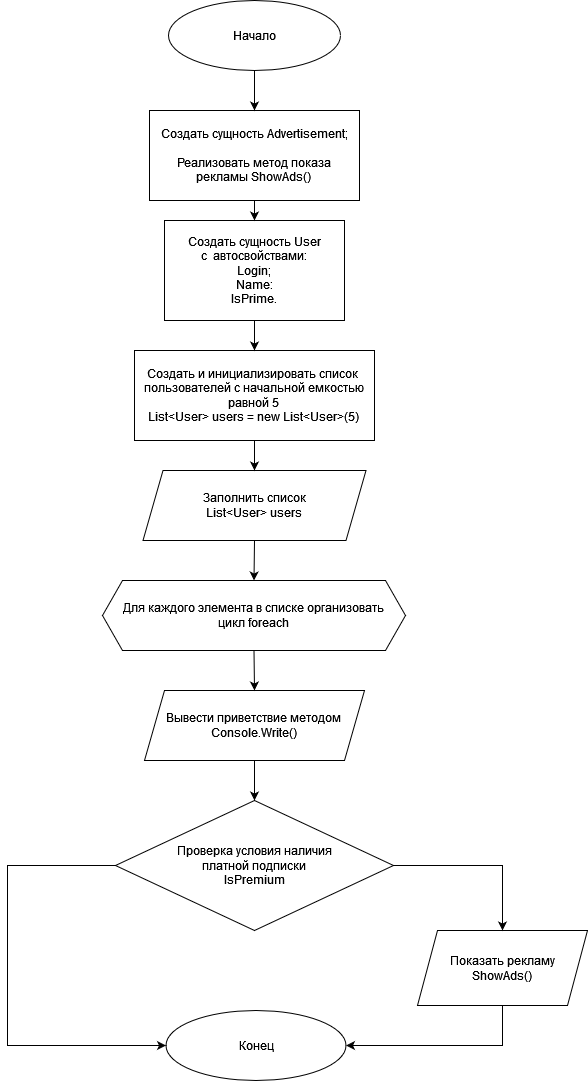

The diagram above was exported from draw.io. Its source (the exported page's mxGraphModel, read from the mxfile embedded in the PNG):
<mxGraphModel dx="3253" dy="1308" grid="1" gridSize="10" guides="1" tooltips="1" connect="1" arrows="1" fold="1" page="1" pageScale="1" pageWidth="827" pageHeight="1169" math="0" shadow="0">
  <root>
    <mxCell id="0" />
    <mxCell id="1" parent="0" />
    <mxCell id="SBiyZNToTP8YIDjymve6-1" value="Начало" style="ellipse;whiteSpace=wrap;html=1;" vertex="1" parent="1">
      <mxGeometry x="-499" y="40" width="172" height="70" as="geometry" />
    </mxCell>
    <mxCell id="SBiyZNToTP8YIDjymve6-2" value="&lt;div&gt;Создать и инициализировать список&amp;nbsp; пользователей с начальной емкостью равной 5&lt;br&gt;&lt;/div&gt;&lt;div&gt;List&amp;lt;User&amp;gt; users = new List&amp;lt;User&amp;gt;(5)&lt;br&gt;&lt;/div&gt;" style="rounded=0;whiteSpace=wrap;html=1;" vertex="1" parent="1">
      <mxGeometry x="-533" y="390" width="240" height="90" as="geometry" />
    </mxCell>
    <mxCell id="SBiyZNToTP8YIDjymve6-3" value="&lt;div&gt;Создать сущность User&lt;/div&gt;&lt;div&gt;с&amp;nbsp; автосвойствами: &lt;br&gt;&lt;/div&gt;&lt;div&gt;Login;&lt;/div&gt;&lt;div&gt;Name:&lt;/div&gt;&lt;div&gt;IsPrime.&lt;br&gt;&lt;/div&gt;" style="rounded=0;whiteSpace=wrap;html=1;" vertex="1" parent="1">
      <mxGeometry x="-503" y="260" width="180" height="100" as="geometry" />
    </mxCell>
    <mxCell id="SBiyZNToTP8YIDjymve6-4" value="&lt;div&gt;Создать сущность Advertisement;&lt;/div&gt;&lt;div&gt;&lt;br&gt;&lt;/div&gt;&lt;div&gt;Реализовать метод показа рекламы ShowAds()&lt;br&gt; &lt;/div&gt;" style="rounded=0;whiteSpace=wrap;html=1;" vertex="1" parent="1">
      <mxGeometry x="-518" y="150" width="210" height="90" as="geometry" />
    </mxCell>
    <mxCell id="SBiyZNToTP8YIDjymve6-5" value="&lt;div&gt;Заполнить список&lt;/div&gt;&lt;div&gt;List&amp;lt;User&amp;gt; users&lt;br&gt;&lt;/div&gt;" style="shape=parallelogram;perimeter=parallelogramPerimeter;whiteSpace=wrap;html=1;fixedSize=1;" vertex="1" parent="1">
      <mxGeometry x="-524.5" y="510" width="223" height="70" as="geometry" />
    </mxCell>
    <mxCell id="SBiyZNToTP8YIDjymve6-6" value="&lt;div&gt;Для каждого элемента в списке организовать&lt;/div&gt;&lt;div&gt;цикл foreach&lt;br&gt;&lt;/div&gt;" style="shape=hexagon;perimeter=hexagonPerimeter2;whiteSpace=wrap;html=1;fixedSize=1;" vertex="1" parent="1">
      <mxGeometry x="-565" y="620" width="303" height="70" as="geometry" />
    </mxCell>
    <mxCell id="SBiyZNToTP8YIDjymve6-7" value="&lt;div&gt;Вывести приветствие методом&lt;br&gt;&lt;/div&gt;&lt;div&gt;Console.Write()&lt;br&gt;&lt;/div&gt;" style="shape=parallelogram;perimeter=parallelogramPerimeter;whiteSpace=wrap;html=1;fixedSize=1;" vertex="1" parent="1">
      <mxGeometry x="-523" y="730" width="220" height="70" as="geometry" />
    </mxCell>
    <mxCell id="SBiyZNToTP8YIDjymve6-8" value="&lt;div&gt;Проверка условия наличия&lt;/div&gt;&lt;div&gt;платной подписки&lt;br&gt;&lt;/div&gt;IsPremium" style="rhombus;whiteSpace=wrap;html=1;" vertex="1" parent="1">
      <mxGeometry x="-552" y="840" width="278" height="130" as="geometry" />
    </mxCell>
    <mxCell id="SBiyZNToTP8YIDjymve6-9" value="Конец" style="ellipse;whiteSpace=wrap;html=1;" vertex="1" parent="1">
      <mxGeometry x="-501.5" y="1050" width="180" height="70" as="geometry" />
    </mxCell>
    <mxCell id="SBiyZNToTP8YIDjymve6-10" value="&lt;div&gt;Показать рекламу&lt;/div&gt;&lt;div&gt;ShowAds()&lt;/div&gt;" style="shape=parallelogram;perimeter=parallelogramPerimeter;whiteSpace=wrap;html=1;fixedSize=1;" vertex="1" parent="1">
      <mxGeometry x="-250" y="970" width="170" height="75" as="geometry" />
    </mxCell>
    <mxCell id="SBiyZNToTP8YIDjymve6-13" value="" style="endArrow=classic;html=1;rounded=0;exitX=0.5;exitY=1;exitDx=0;exitDy=0;entryX=0.5;entryY=0;entryDx=0;entryDy=0;" edge="1" parent="1" source="SBiyZNToTP8YIDjymve6-1" target="SBiyZNToTP8YIDjymve6-4">
      <mxGeometry width="50" height="50" relative="1" as="geometry">
        <mxPoint x="-390" y="250" as="sourcePoint" />
        <mxPoint x="-280" y="390" as="targetPoint" />
      </mxGeometry>
    </mxCell>
    <mxCell id="SBiyZNToTP8YIDjymve6-15" value="" style="endArrow=classic;html=1;rounded=0;exitX=0.5;exitY=1;exitDx=0;exitDy=0;entryX=0.5;entryY=0;entryDx=0;entryDy=0;" edge="1" parent="1" source="SBiyZNToTP8YIDjymve6-3" target="SBiyZNToTP8YIDjymve6-2">
      <mxGeometry width="50" height="50" relative="1" as="geometry">
        <mxPoint x="-430" y="430" as="sourcePoint" />
        <mxPoint x="-380" y="380" as="targetPoint" />
      </mxGeometry>
    </mxCell>
    <mxCell id="SBiyZNToTP8YIDjymve6-16" value="" style="endArrow=classic;html=1;rounded=0;entryX=0.5;entryY=0;entryDx=0;entryDy=0;" edge="1" parent="1" source="SBiyZNToTP8YIDjymve6-2" target="SBiyZNToTP8YIDjymve6-5">
      <mxGeometry width="50" height="50" relative="1" as="geometry">
        <mxPoint x="-413" y="480" as="sourcePoint" />
        <mxPoint x="-380" y="440" as="targetPoint" />
      </mxGeometry>
    </mxCell>
    <mxCell id="SBiyZNToTP8YIDjymve6-17" value="" style="endArrow=classic;html=1;rounded=0;entryX=0.5;entryY=0;entryDx=0;entryDy=0;exitX=0.5;exitY=1;exitDx=0;exitDy=0;" edge="1" parent="1" source="SBiyZNToTP8YIDjymve6-5" target="SBiyZNToTP8YIDjymve6-6">
      <mxGeometry width="50" height="50" relative="1" as="geometry">
        <mxPoint x="-760" y="560" as="sourcePoint" />
        <mxPoint x="-710" y="510" as="targetPoint" />
      </mxGeometry>
    </mxCell>
    <mxCell id="SBiyZNToTP8YIDjymve6-18" value="" style="endArrow=classic;html=1;rounded=0;entryX=0.5;entryY=0;entryDx=0;entryDy=0;exitX=0.5;exitY=1;exitDx=0;exitDy=0;" edge="1" parent="1" source="SBiyZNToTP8YIDjymve6-4" target="SBiyZNToTP8YIDjymve6-3">
      <mxGeometry width="50" height="50" relative="1" as="geometry">
        <mxPoint x="-430" y="240" as="sourcePoint" />
        <mxPoint x="-380" y="190" as="targetPoint" />
      </mxGeometry>
    </mxCell>
    <mxCell id="SBiyZNToTP8YIDjymve6-19" value="" style="endArrow=classic;html=1;rounded=0;exitX=0.5;exitY=1;exitDx=0;exitDy=0;entryX=0.5;entryY=0;entryDx=0;entryDy=0;" edge="1" parent="1" source="SBiyZNToTP8YIDjymve6-6" target="SBiyZNToTP8YIDjymve6-7">
      <mxGeometry width="50" height="50" relative="1" as="geometry">
        <mxPoint x="-430" y="760" as="sourcePoint" />
        <mxPoint x="-380" y="710" as="targetPoint" />
      </mxGeometry>
    </mxCell>
    <mxCell id="SBiyZNToTP8YIDjymve6-20" value="" style="endArrow=classic;html=1;rounded=0;exitX=0.5;exitY=1;exitDx=0;exitDy=0;" edge="1" parent="1" source="SBiyZNToTP8YIDjymve6-7">
      <mxGeometry width="50" height="50" relative="1" as="geometry">
        <mxPoint x="-430" y="840" as="sourcePoint" />
        <mxPoint x="-413" y="840" as="targetPoint" />
      </mxGeometry>
    </mxCell>
    <mxCell id="SBiyZNToTP8YIDjymve6-21" value="" style="endArrow=classic;html=1;rounded=0;entryX=0.5;entryY=0;entryDx=0;entryDy=0;exitX=1;exitY=0.5;exitDx=0;exitDy=0;" edge="1" parent="1" source="SBiyZNToTP8YIDjymve6-8" target="SBiyZNToTP8YIDjymve6-10">
      <mxGeometry width="50" height="50" relative="1" as="geometry">
        <mxPoint x="-430" y="990" as="sourcePoint" />
        <mxPoint x="-380" y="940" as="targetPoint" />
        <Array as="points">
          <mxPoint x="-165" y="905" />
        </Array>
      </mxGeometry>
    </mxCell>
    <mxCell id="SBiyZNToTP8YIDjymve6-22" value="" style="endArrow=classic;html=1;rounded=0;entryX=1;entryY=0.5;entryDx=0;entryDy=0;exitX=0.5;exitY=1;exitDx=0;exitDy=0;" edge="1" parent="1" source="SBiyZNToTP8YIDjymve6-10" target="SBiyZNToTP8YIDjymve6-9">
      <mxGeometry width="50" height="50" relative="1" as="geometry">
        <mxPoint x="-430" y="980" as="sourcePoint" />
        <mxPoint x="-380" y="930" as="targetPoint" />
        <Array as="points">
          <mxPoint x="-165" y="1085" />
        </Array>
      </mxGeometry>
    </mxCell>
    <mxCell id="SBiyZNToTP8YIDjymve6-23" value="" style="endArrow=classic;html=1;rounded=0;exitX=0;exitY=0.5;exitDx=0;exitDy=0;entryX=0;entryY=0.5;entryDx=0;entryDy=0;" edge="1" parent="1" source="SBiyZNToTP8YIDjymve6-8" target="SBiyZNToTP8YIDjymve6-9">
      <mxGeometry width="50" height="50" relative="1" as="geometry">
        <mxPoint x="-430" y="1000" as="sourcePoint" />
        <mxPoint x="-680" y="905" as="targetPoint" />
        <Array as="points">
          <mxPoint x="-660" y="905" />
          <mxPoint x="-660" y="1085" />
        </Array>
      </mxGeometry>
    </mxCell>
  </root>
</mxGraphModel>